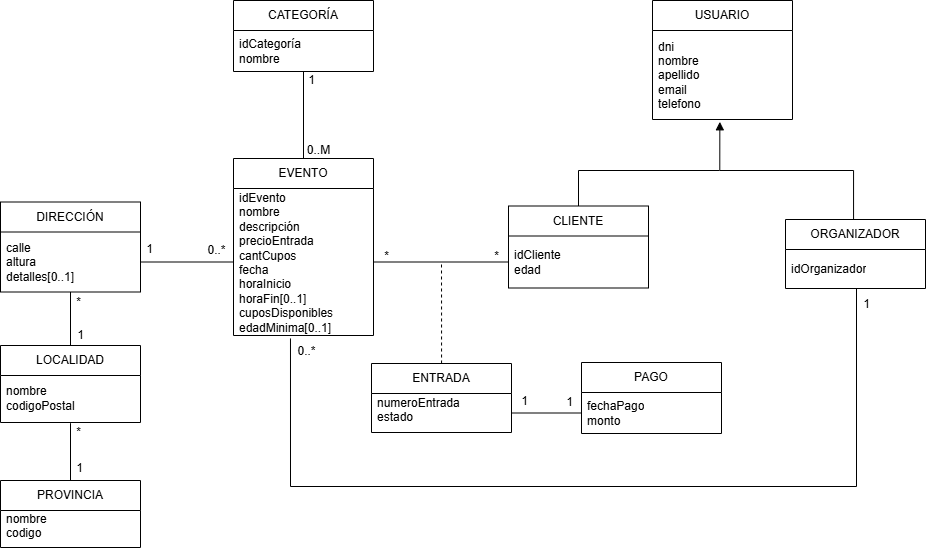

The diagram above was exported from draw.io. Its source (the exported page's mxGraphModel, read from the mxfile embedded in the PNG):
<mxGraphModel dx="2505" dy="2093" grid="1" gridSize="1" guides="1" tooltips="1" connect="1" arrows="1" fold="1" page="1" pageScale="1" pageWidth="827" pageHeight="1169" math="0" shadow="0">
  <root>
    <mxCell id="0" />
    <mxCell id="1" parent="0" />
    <mxCell id="EYTNUVaMXnx6Aw0rhCxa-40" style="edgeStyle=orthogonalEdgeStyle;rounded=0;orthogonalLoop=1;jettySize=auto;html=1;entryX=0.5;entryY=1;entryDx=0;entryDy=0;endArrow=none;startFill=0;" parent="1" source="EYTNUVaMXnx6Aw0rhCxa-3" target="EYTNUVaMXnx6Aw0rhCxa-37" edge="1">
      <mxGeometry relative="1" as="geometry" />
    </mxCell>
    <mxCell id="EYTNUVaMXnx6Aw0rhCxa-3" value="EVENTO" style="swimlane;fontStyle=0;childLayout=stackLayout;horizontal=1;startSize=30;horizontalStack=0;resizeParent=1;resizeParentMax=0;resizeLast=0;collapsible=1;marginBottom=0;whiteSpace=wrap;html=1;" parent="1" vertex="1">
      <mxGeometry x="232" y="117" width="140" height="177" as="geometry" />
    </mxCell>
    <mxCell id="EYTNUVaMXnx6Aw0rhCxa-4" value="&lt;div&gt;id&lt;span style=&quot;background-color: transparent; color: light-dark(rgb(0, 0, 0), rgb(255, 255, 255));&quot;&gt;Evento&lt;/span&gt;&lt;/div&gt;nombre&lt;div&gt;descripción&lt;/div&gt;&lt;div&gt;precioEntrada&lt;/div&gt;&lt;div&gt;cantCupos&lt;/div&gt;&lt;div&gt;fecha&lt;/div&gt;&lt;div&gt;horaInicio&lt;/div&gt;&lt;div&gt;horaFin[0..1]&lt;/div&gt;&lt;div&gt;cuposDisponibles&lt;/div&gt;&lt;div&gt;edadMinima[0..1]&lt;/div&gt;" style="text;strokeColor=none;fillColor=none;align=left;verticalAlign=middle;spacingLeft=4;spacingRight=4;overflow=hidden;points=[[0,0.5],[1,0.5]];portConstraint=eastwest;rotatable=0;whiteSpace=wrap;html=1;" parent="EYTNUVaMXnx6Aw0rhCxa-3" vertex="1">
      <mxGeometry y="30" width="140" height="147" as="geometry" />
    </mxCell>
    <mxCell id="EYTNUVaMXnx6Aw0rhCxa-7" value="DIRECCIÓN" style="swimlane;fontStyle=0;childLayout=stackLayout;horizontal=1;startSize=30;horizontalStack=0;resizeParent=1;resizeParentMax=0;resizeLast=0;collapsible=1;marginBottom=0;whiteSpace=wrap;html=1;" parent="1" vertex="1">
      <mxGeometry x="-1" y="160.5" width="140" height="90" as="geometry" />
    </mxCell>
    <mxCell id="EYTNUVaMXnx6Aw0rhCxa-8" value="&lt;div&gt;calle&lt;/div&gt;&lt;div&gt;altura&lt;/div&gt;&lt;div&gt;detalles[0..1]&lt;/div&gt;" style="text;strokeColor=none;fillColor=none;align=left;verticalAlign=middle;spacingLeft=4;spacingRight=4;overflow=hidden;points=[[0,0.5],[1,0.5]];portConstraint=eastwest;rotatable=0;whiteSpace=wrap;html=1;" parent="EYTNUVaMXnx6Aw0rhCxa-7" vertex="1">
      <mxGeometry y="30" width="140" height="60" as="geometry" />
    </mxCell>
    <mxCell id="HF7QuVwVpglvlf4d7wq2-8" style="edgeStyle=orthogonalEdgeStyle;rounded=0;orthogonalLoop=1;jettySize=auto;html=1;endArrow=none;startFill=0;" edge="1" parent="1" source="EYTNUVaMXnx6Aw0rhCxa-9">
      <mxGeometry relative="1" as="geometry">
        <mxPoint x="718" y="130" as="targetPoint" />
        <Array as="points">
          <mxPoint x="577" y="129" />
          <mxPoint x="718" y="129" />
        </Array>
      </mxGeometry>
    </mxCell>
    <mxCell id="EYTNUVaMXnx6Aw0rhCxa-9" value="CLIENTE" style="swimlane;fontStyle=0;childLayout=stackLayout;horizontal=1;startSize=30;horizontalStack=0;resizeParent=1;resizeParentMax=0;resizeLast=0;collapsible=1;marginBottom=0;whiteSpace=wrap;html=1;" parent="1" vertex="1">
      <mxGeometry x="507" y="164.5" width="140" height="82" as="geometry" />
    </mxCell>
    <mxCell id="EYTNUVaMXnx6Aw0rhCxa-10" value="&lt;div&gt;idCliente&lt;/div&gt;&lt;div&gt;edad&lt;/div&gt;" style="text;strokeColor=none;fillColor=none;align=left;verticalAlign=middle;spacingLeft=4;spacingRight=4;overflow=hidden;points=[[0,0.5],[1,0.5]];portConstraint=eastwest;rotatable=0;whiteSpace=wrap;html=1;" parent="EYTNUVaMXnx6Aw0rhCxa-9" vertex="1">
      <mxGeometry y="30" width="140" height="52" as="geometry" />
    </mxCell>
    <mxCell id="66V2NQRRrcriptY48Yw4-8" style="edgeStyle=orthogonalEdgeStyle;rounded=0;orthogonalLoop=1;jettySize=auto;html=1;entryX=0;entryY=0.5;entryDx=0;entryDy=0;endArrow=none;startFill=0;" parent="1" source="EYTNUVaMXnx6Aw0rhCxa-4" target="EYTNUVaMXnx6Aw0rhCxa-10" edge="1">
      <mxGeometry relative="1" as="geometry" />
    </mxCell>
    <mxCell id="EYTNUVaMXnx6Aw0rhCxa-17" style="edgeStyle=orthogonalEdgeStyle;rounded=0;orthogonalLoop=1;jettySize=auto;html=1;dashed=1;endArrow=none;startFill=0;" parent="1" source="EYTNUVaMXnx6Aw0rhCxa-15" edge="1">
      <mxGeometry relative="1" as="geometry">
        <mxPoint x="440" y="220" as="targetPoint" />
      </mxGeometry>
    </mxCell>
    <mxCell id="EYTNUVaMXnx6Aw0rhCxa-15" value="ENTRADA" style="swimlane;fontStyle=0;childLayout=stackLayout;horizontal=1;startSize=30;horizontalStack=0;resizeParent=1;resizeParentMax=0;resizeLast=0;collapsible=1;marginBottom=0;whiteSpace=wrap;html=1;" parent="1" vertex="1">
      <mxGeometry x="370" y="322" width="140" height="69" as="geometry" />
    </mxCell>
    <mxCell id="EYTNUVaMXnx6Aw0rhCxa-16" value="&lt;div&gt;numeroEntrada&lt;/div&gt;&lt;div&gt;estado&lt;/div&gt;&lt;div&gt;&lt;br&gt;&lt;/div&gt;" style="text;strokeColor=none;fillColor=none;align=left;verticalAlign=middle;spacingLeft=4;spacingRight=4;overflow=hidden;points=[[0,0.5],[1,0.5]];portConstraint=eastwest;rotatable=0;whiteSpace=wrap;html=1;" parent="EYTNUVaMXnx6Aw0rhCxa-15" vertex="1">
      <mxGeometry y="30" width="140" height="39" as="geometry" />
    </mxCell>
    <mxCell id="66V2NQRRrcriptY48Yw4-9" value="*" style="text;html=1;align=center;verticalAlign=middle;resizable=0;points=[];autosize=1;strokeColor=none;fillColor=none;" parent="1" vertex="1">
      <mxGeometry x="480" y="200" width="30" height="30" as="geometry" />
    </mxCell>
    <mxCell id="EYTNUVaMXnx6Aw0rhCxa-18" value="*" style="text;html=1;align=center;verticalAlign=middle;resizable=0;points=[];autosize=1;strokeColor=none;fillColor=none;" parent="1" vertex="1">
      <mxGeometry x="370" y="200" width="30" height="30" as="geometry" />
    </mxCell>
    <mxCell id="66V2NQRRrcriptY48Yw4-11" style="edgeStyle=orthogonalEdgeStyle;rounded=0;orthogonalLoop=1;jettySize=auto;html=1;entryX=1;entryY=0.5;entryDx=0;entryDy=0;endArrow=none;startFill=0;" parent="1" source="EYTNUVaMXnx6Aw0rhCxa-4" target="EYTNUVaMXnx6Aw0rhCxa-8" edge="1">
      <mxGeometry relative="1" as="geometry" />
    </mxCell>
    <mxCell id="EYTNUVaMXnx6Aw0rhCxa-19" value="1" style="text;html=1;align=center;verticalAlign=middle;resizable=0;points=[];autosize=1;strokeColor=none;fillColor=none;" parent="1" vertex="1">
      <mxGeometry x="135" y="194" width="26" height="27" as="geometry" />
    </mxCell>
    <mxCell id="EYTNUVaMXnx6Aw0rhCxa-20" value="0..*" style="text;html=1;align=center;verticalAlign=middle;resizable=0;points=[];autosize=1;strokeColor=none;fillColor=none;" parent="1" vertex="1">
      <mxGeometry x="196" y="195" width="37" height="27" as="geometry" />
    </mxCell>
    <mxCell id="EYTNUVaMXnx6Aw0rhCxa-24" style="edgeStyle=orthogonalEdgeStyle;rounded=0;orthogonalLoop=1;jettySize=auto;html=1;entryX=0.5;entryY=1;entryDx=0;entryDy=0;endArrow=none;startFill=0;" parent="1" source="EYTNUVaMXnx6Aw0rhCxa-21" target="EYTNUVaMXnx6Aw0rhCxa-7" edge="1">
      <mxGeometry relative="1" as="geometry" />
    </mxCell>
    <mxCell id="EYTNUVaMXnx6Aw0rhCxa-21" value="LOCALIDAD" style="swimlane;fontStyle=0;childLayout=stackLayout;horizontal=1;startSize=30;horizontalStack=0;resizeParent=1;resizeParentMax=0;resizeLast=0;collapsible=1;marginBottom=0;whiteSpace=wrap;html=1;" parent="1" vertex="1">
      <mxGeometry x="-1" y="304" width="140" height="77" as="geometry" />
    </mxCell>
    <mxCell id="EYTNUVaMXnx6Aw0rhCxa-22" value="&lt;div&gt;nombre&lt;/div&gt;&lt;div&gt;codigoPostal&lt;/div&gt;" style="text;strokeColor=none;fillColor=none;align=left;verticalAlign=middle;spacingLeft=4;spacingRight=4;overflow=hidden;points=[[0,0.5],[1,0.5]];portConstraint=eastwest;rotatable=0;whiteSpace=wrap;html=1;" parent="EYTNUVaMXnx6Aw0rhCxa-21" vertex="1">
      <mxGeometry y="30" width="140" height="47" as="geometry" />
    </mxCell>
    <mxCell id="EYTNUVaMXnx6Aw0rhCxa-25" value="PROVINCIA" style="swimlane;fontStyle=0;childLayout=stackLayout;horizontal=1;startSize=30;horizontalStack=0;resizeParent=1;resizeParentMax=0;resizeLast=0;collapsible=1;marginBottom=0;whiteSpace=wrap;html=1;" parent="1" vertex="1">
      <mxGeometry x="-1" y="439" width="140" height="67" as="geometry" />
    </mxCell>
    <mxCell id="EYTNUVaMXnx6Aw0rhCxa-26" value="&lt;div&gt;nombre&lt;/div&gt;&lt;div&gt;codigo&lt;/div&gt;&lt;div&gt;&lt;br&gt;&lt;/div&gt;" style="text;strokeColor=none;fillColor=none;align=left;verticalAlign=middle;spacingLeft=4;spacingRight=4;overflow=hidden;points=[[0,0.5],[1,0.5]];portConstraint=eastwest;rotatable=0;whiteSpace=wrap;html=1;" parent="EYTNUVaMXnx6Aw0rhCxa-25" vertex="1">
      <mxGeometry y="30" width="140" height="37" as="geometry" />
    </mxCell>
    <mxCell id="EYTNUVaMXnx6Aw0rhCxa-27" style="edgeStyle=orthogonalEdgeStyle;rounded=0;orthogonalLoop=1;jettySize=auto;html=1;entryX=0.5;entryY=1.015;entryDx=0;entryDy=0;entryPerimeter=0;endArrow=none;startFill=0;" parent="1" source="EYTNUVaMXnx6Aw0rhCxa-25" target="EYTNUVaMXnx6Aw0rhCxa-22" edge="1">
      <mxGeometry relative="1" as="geometry" />
    </mxCell>
    <mxCell id="EYTNUVaMXnx6Aw0rhCxa-28" value="1" style="text;html=1;align=center;verticalAlign=middle;resizable=0;points=[];autosize=1;strokeColor=none;fillColor=none;" parent="1" vertex="1">
      <mxGeometry x="66" y="280" width="26" height="27" as="geometry" />
    </mxCell>
    <mxCell id="EYTNUVaMXnx6Aw0rhCxa-29" value="1" style="text;html=1;align=center;verticalAlign=middle;resizable=0;points=[];autosize=1;strokeColor=none;fillColor=none;" parent="1" vertex="1">
      <mxGeometry x="65" y="414" width="26" height="27" as="geometry" />
    </mxCell>
    <mxCell id="EYTNUVaMXnx6Aw0rhCxa-30" value="*" style="text;html=1;align=center;verticalAlign=middle;resizable=0;points=[];autosize=1;strokeColor=none;fillColor=none;" parent="1" vertex="1">
      <mxGeometry x="65" y="377" width="24" height="27" as="geometry" />
    </mxCell>
    <mxCell id="EYTNUVaMXnx6Aw0rhCxa-31" value="*" style="text;html=1;align=center;verticalAlign=middle;resizable=0;points=[];autosize=1;strokeColor=none;fillColor=none;" parent="1" vertex="1">
      <mxGeometry x="65" y="247" width="24" height="27" as="geometry" />
    </mxCell>
    <mxCell id="EYTNUVaMXnx6Aw0rhCxa-34" value="PAGO" style="swimlane;fontStyle=0;childLayout=stackLayout;horizontal=1;startSize=30;horizontalStack=0;resizeParent=1;resizeParentMax=0;resizeLast=0;collapsible=1;marginBottom=0;whiteSpace=wrap;html=1;" parent="1" vertex="1">
      <mxGeometry x="580" y="321" width="140" height="71" as="geometry">
        <mxRectangle x="580" y="321" width="70" height="30" as="alternateBounds" />
      </mxGeometry>
    </mxCell>
    <mxCell id="EYTNUVaMXnx6Aw0rhCxa-35" value="&lt;div&gt;fechaPago&lt;/div&gt;&lt;div&gt;monto&lt;/div&gt;" style="text;strokeColor=none;fillColor=none;align=left;verticalAlign=middle;spacingLeft=4;spacingRight=4;overflow=hidden;points=[[0,0.5],[1,0.5]];portConstraint=eastwest;rotatable=0;whiteSpace=wrap;html=1;" parent="EYTNUVaMXnx6Aw0rhCxa-34" vertex="1">
      <mxGeometry y="30" width="140" height="41" as="geometry" />
    </mxCell>
    <mxCell id="EYTNUVaMXnx6Aw0rhCxa-36" style="edgeStyle=orthogonalEdgeStyle;rounded=0;orthogonalLoop=1;jettySize=auto;html=1;endArrow=none;startFill=0;" parent="1" source="EYTNUVaMXnx6Aw0rhCxa-16" target="EYTNUVaMXnx6Aw0rhCxa-35" edge="1">
      <mxGeometry relative="1" as="geometry" />
    </mxCell>
    <mxCell id="EYTNUVaMXnx6Aw0rhCxa-37" value="CATEGORÍA" style="swimlane;fontStyle=0;childLayout=stackLayout;horizontal=1;startSize=30;horizontalStack=0;resizeParent=1;resizeParentMax=0;resizeLast=0;collapsible=1;marginBottom=0;whiteSpace=wrap;html=1;" parent="1" vertex="1">
      <mxGeometry x="232" y="-41" width="140" height="71" as="geometry" />
    </mxCell>
    <mxCell id="EYTNUVaMXnx6Aw0rhCxa-38" value="&lt;div&gt;idCategoría&lt;/div&gt;&lt;div&gt;nombre&lt;/div&gt;" style="text;strokeColor=none;fillColor=none;align=left;verticalAlign=middle;spacingLeft=4;spacingRight=4;overflow=hidden;points=[[0,0.5],[1,0.5]];portConstraint=eastwest;rotatable=0;whiteSpace=wrap;html=1;" parent="EYTNUVaMXnx6Aw0rhCxa-37" vertex="1">
      <mxGeometry y="30" width="140" height="41" as="geometry" />
    </mxCell>
    <mxCell id="EYTNUVaMXnx6Aw0rhCxa-41" value="1" style="text;html=1;align=center;verticalAlign=middle;resizable=0;points=[];autosize=1;strokeColor=none;fillColor=none;" parent="1" vertex="1">
      <mxGeometry x="555" y="347" width="26" height="27" as="geometry" />
    </mxCell>
    <mxCell id="EYTNUVaMXnx6Aw0rhCxa-42" value="1" style="text;html=1;align=center;verticalAlign=middle;resizable=0;points=[];autosize=1;strokeColor=none;fillColor=none;" parent="1" vertex="1">
      <mxGeometry x="510" y="346" width="26" height="27" as="geometry" />
    </mxCell>
    <mxCell id="EYTNUVaMXnx6Aw0rhCxa-43" value="1" style="text;html=1;align=center;verticalAlign=middle;resizable=0;points=[];autosize=1;strokeColor=none;fillColor=none;" parent="1" vertex="1">
      <mxGeometry x="297" y="25" width="26" height="27" as="geometry" />
    </mxCell>
    <mxCell id="EYTNUVaMXnx6Aw0rhCxa-44" value="0..M" style="text;html=1;align=center;verticalAlign=middle;resizable=0;points=[];autosize=1;strokeColor=none;fillColor=none;" parent="1" vertex="1">
      <mxGeometry x="296" y="95" width="42" height="27" as="geometry" />
    </mxCell>
    <mxCell id="EYTNUVaMXnx6Aw0rhCxa-48" value="0..*" style="text;html=1;align=center;verticalAlign=middle;resizable=0;points=[];autosize=1;strokeColor=none;fillColor=none;" parent="1" vertex="1">
      <mxGeometry x="287" y="296" width="37" height="27" as="geometry" />
    </mxCell>
    <mxCell id="EYTNUVaMXnx6Aw0rhCxa-49" value="1" style="text;html=1;align=center;verticalAlign=middle;resizable=0;points=[];autosize=1;strokeColor=none;fillColor=none;" parent="1" vertex="1">
      <mxGeometry x="852" y="249" width="26" height="27" as="geometry" />
    </mxCell>
    <mxCell id="HF7QuVwVpglvlf4d7wq2-1" value="USUARIO" style="swimlane;fontStyle=0;childLayout=stackLayout;horizontal=1;startSize=30;horizontalStack=0;resizeParent=1;resizeParentMax=0;resizeLast=0;collapsible=1;marginBottom=0;whiteSpace=wrap;html=1;" vertex="1" parent="1">
      <mxGeometry x="651" y="-41" width="140" height="119" as="geometry" />
    </mxCell>
    <mxCell id="HF7QuVwVpglvlf4d7wq2-2" value="&lt;div&gt;&lt;span style=&quot;background-color: transparent; color: light-dark(rgb(0, 0, 0), rgb(255, 255, 255));&quot;&gt;dni&lt;/span&gt;&lt;/div&gt;&lt;div&gt;nombre&lt;/div&gt;&lt;div&gt;apellido&lt;/div&gt;&lt;div&gt;email&lt;/div&gt;&lt;div&gt;telefono&lt;/div&gt;" style="text;strokeColor=none;fillColor=none;align=left;verticalAlign=middle;spacingLeft=4;spacingRight=4;overflow=hidden;points=[[0,0.5],[1,0.5]];portConstraint=eastwest;rotatable=0;whiteSpace=wrap;html=1;" vertex="1" parent="HF7QuVwVpglvlf4d7wq2-1">
      <mxGeometry y="30" width="140" height="89" as="geometry" />
    </mxCell>
    <mxCell id="HF7QuVwVpglvlf4d7wq2-3" value="ORGANIZADOR" style="swimlane;fontStyle=0;childLayout=stackLayout;horizontal=1;startSize=30;horizontalStack=0;resizeParent=1;resizeParentMax=0;resizeLast=0;collapsible=1;marginBottom=0;whiteSpace=wrap;html=1;" vertex="1" parent="1">
      <mxGeometry x="784" y="178" width="140" height="69" as="geometry" />
    </mxCell>
    <mxCell id="HF7QuVwVpglvlf4d7wq2-4" value="&lt;div&gt;idOrganizador&lt;/div&gt;" style="text;strokeColor=none;fillColor=none;align=left;verticalAlign=middle;spacingLeft=4;spacingRight=4;overflow=hidden;points=[[0,0.5],[1,0.5]];portConstraint=eastwest;rotatable=0;whiteSpace=wrap;html=1;" vertex="1" parent="HF7QuVwVpglvlf4d7wq2-3">
      <mxGeometry y="30" width="140" height="39" as="geometry" />
    </mxCell>
    <mxCell id="HF7QuVwVpglvlf4d7wq2-6" style="edgeStyle=orthogonalEdgeStyle;rounded=0;orthogonalLoop=1;jettySize=auto;html=1;entryX=0.407;entryY=1.02;entryDx=0;entryDy=0;entryPerimeter=0;endArrow=none;startFill=0;" edge="1" parent="1" source="HF7QuVwVpglvlf4d7wq2-3" target="EYTNUVaMXnx6Aw0rhCxa-4">
      <mxGeometry relative="1" as="geometry">
        <Array as="points">
          <mxPoint x="855" y="445" />
          <mxPoint x="289" y="445" />
        </Array>
      </mxGeometry>
    </mxCell>
    <mxCell id="HF7QuVwVpglvlf4d7wq2-7" style="edgeStyle=orthogonalEdgeStyle;rounded=0;orthogonalLoop=1;jettySize=auto;html=1;entryX=0.481;entryY=1.026;entryDx=0;entryDy=0;entryPerimeter=0;endArrow=block;endFill=1;" edge="1" parent="1" source="HF7QuVwVpglvlf4d7wq2-3" target="HF7QuVwVpglvlf4d7wq2-2">
      <mxGeometry relative="1" as="geometry">
        <Array as="points">
          <mxPoint x="852" y="129" />
          <mxPoint x="718" y="129" />
        </Array>
      </mxGeometry>
    </mxCell>
  </root>
</mxGraphModel>